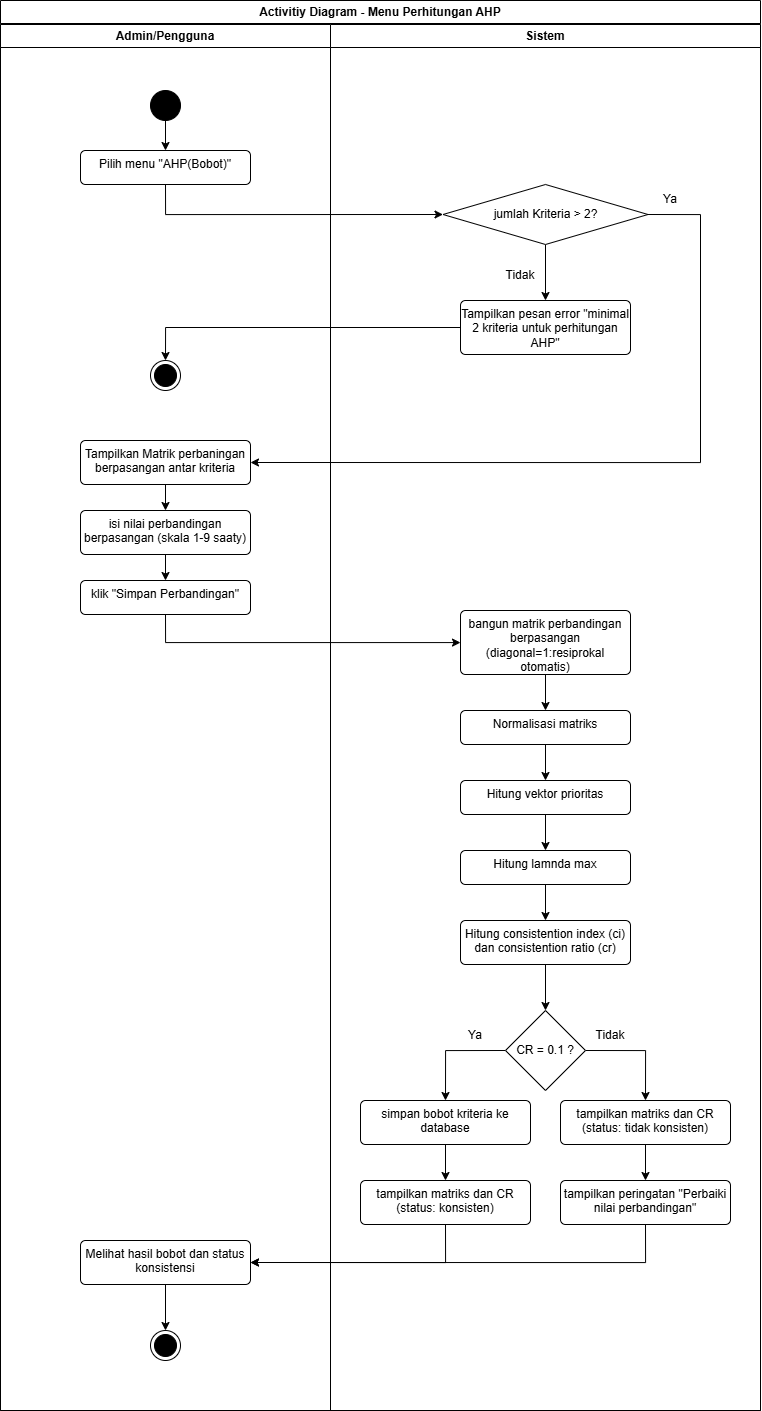

The diagram above was exported from draw.io. Its source (the exported page's mxGraphModel, read from the mxfile embedded in the PNG):
<mxGraphModel dx="1558" dy="865" grid="1" gridSize="10" guides="1" tooltips="1" connect="1" arrows="1" fold="1" page="1" pageScale="1" pageWidth="3300" pageHeight="4681" math="0" shadow="0">
  <root>
    <mxCell id="0" />
    <mxCell id="1" parent="0" />
    <mxCell id="b2xu-oVjxihalJ2KRKOn-1" parent="1" style="swimlane;whiteSpace=wrap;html=1;" value="Activitiy Diagram - Menu Perhitungan AHP" vertex="1">
      <mxGeometry height="1410" width="760" x="420" y="190" as="geometry" />
    </mxCell>
    <mxCell id="b2xu-oVjxihalJ2KRKOn-2" parent="b2xu-oVjxihalJ2KRKOn-1" style="swimlane;whiteSpace=wrap;html=1;" value="Admin/Pengguna" vertex="1">
      <mxGeometry height="1386" width="330" y="24" as="geometry" />
    </mxCell>
    <mxCell id="b2xu-oVjxihalJ2KRKOn-27" edge="1" parent="b2xu-oVjxihalJ2KRKOn-2" source="b2xu-oVjxihalJ2KRKOn-5" style="edgeStyle=orthogonalEdgeStyle;rounded=0;orthogonalLoop=1;jettySize=auto;html=1;exitX=0.5;exitY=1;exitDx=0;exitDy=0;entryX=0.5;entryY=0;entryDx=0;entryDy=0;" target="b2xu-oVjxihalJ2KRKOn-6">
      <mxGeometry relative="1" as="geometry" />
    </mxCell>
    <mxCell id="b2xu-oVjxihalJ2KRKOn-5" parent="b2xu-oVjxihalJ2KRKOn-2" style="ellipse;fillColor=strokeColor;html=1;" value="" vertex="1">
      <mxGeometry height="30" width="30" x="150" y="66" as="geometry" />
    </mxCell>
    <mxCell id="b2xu-oVjxihalJ2KRKOn-6" parent="b2xu-oVjxihalJ2KRKOn-2" style="html=1;align=center;verticalAlign=top;rounded=1;absoluteArcSize=1;arcSize=10;dashed=0;whiteSpace=wrap;" value="Pilih menu &quot;AHP(Bobot)&quot;" vertex="1">
      <mxGeometry height="34" width="170" x="80" y="126" as="geometry" />
    </mxCell>
    <mxCell id="b2xu-oVjxihalJ2KRKOn-10" parent="b2xu-oVjxihalJ2KRKOn-2" style="ellipse;html=1;shape=endState;fillColor=strokeColor;" value="" vertex="1">
      <mxGeometry height="30" width="30" x="150" y="336" as="geometry" />
    </mxCell>
    <mxCell id="b2xu-oVjxihalJ2KRKOn-32" edge="1" parent="b2xu-oVjxihalJ2KRKOn-2" source="b2xu-oVjxihalJ2KRKOn-11" style="edgeStyle=orthogonalEdgeStyle;rounded=0;orthogonalLoop=1;jettySize=auto;html=1;exitX=0.5;exitY=1;exitDx=0;exitDy=0;entryX=0.5;entryY=0;entryDx=0;entryDy=0;" target="b2xu-oVjxihalJ2KRKOn-12">
      <mxGeometry relative="1" as="geometry" />
    </mxCell>
    <mxCell id="b2xu-oVjxihalJ2KRKOn-11" parent="b2xu-oVjxihalJ2KRKOn-2" style="html=1;align=center;verticalAlign=top;rounded=1;absoluteArcSize=1;arcSize=10;dashed=0;whiteSpace=wrap;" value="Tampilkan Matrik perbaningan berpasangan antar kriteria" vertex="1">
      <mxGeometry height="44" width="170" x="80" y="416" as="geometry" />
    </mxCell>
    <mxCell id="b2xu-oVjxihalJ2KRKOn-33" edge="1" parent="b2xu-oVjxihalJ2KRKOn-2" source="b2xu-oVjxihalJ2KRKOn-12" style="edgeStyle=orthogonalEdgeStyle;rounded=0;orthogonalLoop=1;jettySize=auto;html=1;exitX=0.5;exitY=1;exitDx=0;exitDy=0;entryX=0.5;entryY=0;entryDx=0;entryDy=0;" target="b2xu-oVjxihalJ2KRKOn-13">
      <mxGeometry relative="1" as="geometry" />
    </mxCell>
    <mxCell id="b2xu-oVjxihalJ2KRKOn-12" parent="b2xu-oVjxihalJ2KRKOn-2" style="html=1;align=center;verticalAlign=top;rounded=1;absoluteArcSize=1;arcSize=10;dashed=0;whiteSpace=wrap;" value="isi nilai perbandingan berpasangan (skala 1-9 saaty)" vertex="1">
      <mxGeometry height="44" width="170" x="80" y="486" as="geometry" />
    </mxCell>
    <mxCell id="b2xu-oVjxihalJ2KRKOn-13" parent="b2xu-oVjxihalJ2KRKOn-2" style="html=1;align=center;verticalAlign=top;rounded=1;absoluteArcSize=1;arcSize=10;dashed=0;whiteSpace=wrap;" value="klik &quot;Simpan Perbandingan&quot;" vertex="1">
      <mxGeometry height="34" width="170" x="80" y="556" as="geometry" />
    </mxCell>
    <mxCell id="b2xu-oVjxihalJ2KRKOn-53" edge="1" parent="b2xu-oVjxihalJ2KRKOn-2" source="b2xu-oVjxihalJ2KRKOn-25" style="edgeStyle=orthogonalEdgeStyle;rounded=0;orthogonalLoop=1;jettySize=auto;html=1;exitX=0.5;exitY=1;exitDx=0;exitDy=0;entryX=0.5;entryY=0;entryDx=0;entryDy=0;" target="b2xu-oVjxihalJ2KRKOn-26">
      <mxGeometry relative="1" as="geometry" />
    </mxCell>
    <mxCell id="b2xu-oVjxihalJ2KRKOn-25" parent="b2xu-oVjxihalJ2KRKOn-2" style="html=1;align=center;verticalAlign=top;rounded=1;absoluteArcSize=1;arcSize=10;dashed=0;whiteSpace=wrap;" value="Melihat hasil bobot dan status konsistensi" vertex="1">
      <mxGeometry height="44" width="170" x="80" y="1216" as="geometry" />
    </mxCell>
    <mxCell id="b2xu-oVjxihalJ2KRKOn-26" parent="b2xu-oVjxihalJ2KRKOn-2" style="ellipse;html=1;shape=endState;fillColor=strokeColor;" value="" vertex="1">
      <mxGeometry height="30" width="30" x="150" y="1306" as="geometry" />
    </mxCell>
    <mxCell id="b2xu-oVjxihalJ2KRKOn-4" parent="b2xu-oVjxihalJ2KRKOn-1" style="swimlane;whiteSpace=wrap;html=1;" value="Sistem" vertex="1">
      <mxGeometry height="1386" width="430" x="330" y="24" as="geometry" />
    </mxCell>
    <mxCell id="b2xu-oVjxihalJ2KRKOn-29" edge="1" parent="b2xu-oVjxihalJ2KRKOn-4" source="b2xu-oVjxihalJ2KRKOn-7" style="edgeStyle=orthogonalEdgeStyle;rounded=0;orthogonalLoop=1;jettySize=auto;html=1;exitX=0.5;exitY=1;exitDx=0;exitDy=0;entryX=0.5;entryY=0;entryDx=0;entryDy=0;" target="b2xu-oVjxihalJ2KRKOn-9">
      <mxGeometry relative="1" as="geometry" />
    </mxCell>
    <mxCell id="b2xu-oVjxihalJ2KRKOn-7" parent="b2xu-oVjxihalJ2KRKOn-4" style="rhombus;whiteSpace=wrap;html=1;" value="jumlah Kriteria &amp;gt; 2?" vertex="1">
      <mxGeometry height="60" width="205" x="112.5" y="160" as="geometry" />
    </mxCell>
    <mxCell id="b2xu-oVjxihalJ2KRKOn-9" parent="b2xu-oVjxihalJ2KRKOn-4" style="html=1;align=center;verticalAlign=top;rounded=1;absoluteArcSize=1;arcSize=10;dashed=0;whiteSpace=wrap;" value="Tampilkan pesan error &quot;minimal 2 kriteria untuk perhitungan AHP&quot;" vertex="1">
      <mxGeometry height="54" width="170" x="130" y="276" as="geometry" />
    </mxCell>
    <mxCell id="b2xu-oVjxihalJ2KRKOn-35" edge="1" parent="b2xu-oVjxihalJ2KRKOn-4" source="b2xu-oVjxihalJ2KRKOn-14" style="edgeStyle=orthogonalEdgeStyle;rounded=0;orthogonalLoop=1;jettySize=auto;html=1;exitX=0.5;exitY=1;exitDx=0;exitDy=0;entryX=0.5;entryY=0;entryDx=0;entryDy=0;" target="b2xu-oVjxihalJ2KRKOn-16">
      <mxGeometry relative="1" as="geometry" />
    </mxCell>
    <mxCell id="b2xu-oVjxihalJ2KRKOn-14" parent="b2xu-oVjxihalJ2KRKOn-4" style="html=1;align=center;verticalAlign=top;rounded=1;absoluteArcSize=1;arcSize=10;dashed=0;whiteSpace=wrap;" value="bangun matrik perbandingan berpasangan (diagonal=1:resiprokal otomatis)" vertex="1">
      <mxGeometry height="64" width="170" x="130" y="586" as="geometry" />
    </mxCell>
    <mxCell id="b2xu-oVjxihalJ2KRKOn-36" edge="1" parent="b2xu-oVjxihalJ2KRKOn-4" source="b2xu-oVjxihalJ2KRKOn-16" style="edgeStyle=orthogonalEdgeStyle;rounded=0;orthogonalLoop=1;jettySize=auto;html=1;exitX=0.5;exitY=1;exitDx=0;exitDy=0;entryX=0.5;entryY=0;entryDx=0;entryDy=0;" target="b2xu-oVjxihalJ2KRKOn-17">
      <mxGeometry relative="1" as="geometry" />
    </mxCell>
    <mxCell id="b2xu-oVjxihalJ2KRKOn-16" parent="b2xu-oVjxihalJ2KRKOn-4" style="html=1;align=center;verticalAlign=top;rounded=1;absoluteArcSize=1;arcSize=10;dashed=0;whiteSpace=wrap;" value="Normalisasi matriks" vertex="1">
      <mxGeometry height="34" width="170" x="130" y="686" as="geometry" />
    </mxCell>
    <mxCell id="b2xu-oVjxihalJ2KRKOn-37" edge="1" parent="b2xu-oVjxihalJ2KRKOn-4" source="b2xu-oVjxihalJ2KRKOn-17" style="edgeStyle=orthogonalEdgeStyle;rounded=0;orthogonalLoop=1;jettySize=auto;html=1;exitX=0.5;exitY=1;exitDx=0;exitDy=0;entryX=0.5;entryY=0;entryDx=0;entryDy=0;" target="b2xu-oVjxihalJ2KRKOn-18">
      <mxGeometry relative="1" as="geometry" />
    </mxCell>
    <mxCell id="b2xu-oVjxihalJ2KRKOn-17" parent="b2xu-oVjxihalJ2KRKOn-4" style="html=1;align=center;verticalAlign=top;rounded=1;absoluteArcSize=1;arcSize=10;dashed=0;whiteSpace=wrap;" value="Hitung vektor prioritas" vertex="1">
      <mxGeometry height="34" width="170" x="130" y="756" as="geometry" />
    </mxCell>
    <mxCell id="b2xu-oVjxihalJ2KRKOn-39" edge="1" parent="b2xu-oVjxihalJ2KRKOn-4" source="b2xu-oVjxihalJ2KRKOn-18" style="edgeStyle=orthogonalEdgeStyle;rounded=0;orthogonalLoop=1;jettySize=auto;html=1;exitX=0.5;exitY=1;exitDx=0;exitDy=0;entryX=0.5;entryY=0;entryDx=0;entryDy=0;" target="b2xu-oVjxihalJ2KRKOn-19">
      <mxGeometry relative="1" as="geometry" />
    </mxCell>
    <mxCell id="b2xu-oVjxihalJ2KRKOn-18" parent="b2xu-oVjxihalJ2KRKOn-4" style="html=1;align=center;verticalAlign=top;rounded=1;absoluteArcSize=1;arcSize=10;dashed=0;whiteSpace=wrap;" value="Hitung lamnda max" vertex="1">
      <mxGeometry height="34" width="170" x="130" y="826" as="geometry" />
    </mxCell>
    <mxCell id="b2xu-oVjxihalJ2KRKOn-40" edge="1" parent="b2xu-oVjxihalJ2KRKOn-4" source="b2xu-oVjxihalJ2KRKOn-19" style="edgeStyle=orthogonalEdgeStyle;rounded=0;orthogonalLoop=1;jettySize=auto;html=1;exitX=0.5;exitY=1;exitDx=0;exitDy=0;entryX=0.5;entryY=0;entryDx=0;entryDy=0;" target="b2xu-oVjxihalJ2KRKOn-20">
      <mxGeometry relative="1" as="geometry" />
    </mxCell>
    <mxCell id="b2xu-oVjxihalJ2KRKOn-19" parent="b2xu-oVjxihalJ2KRKOn-4" style="html=1;align=center;verticalAlign=top;rounded=1;absoluteArcSize=1;arcSize=10;dashed=0;whiteSpace=wrap;" value="Hitung consistention index (ci) dan consistention ratio (cr)" vertex="1">
      <mxGeometry height="44" width="170" x="130" y="896" as="geometry" />
    </mxCell>
    <mxCell id="b2xu-oVjxihalJ2KRKOn-42" edge="1" parent="b2xu-oVjxihalJ2KRKOn-4" source="b2xu-oVjxihalJ2KRKOn-20" style="edgeStyle=orthogonalEdgeStyle;rounded=0;orthogonalLoop=1;jettySize=auto;html=1;exitX=1;exitY=0.5;exitDx=0;exitDy=0;entryX=0.5;entryY=0;entryDx=0;entryDy=0;" target="b2xu-oVjxihalJ2KRKOn-22">
      <mxGeometry relative="1" as="geometry" />
    </mxCell>
    <mxCell id="b2xu-oVjxihalJ2KRKOn-43" edge="1" parent="b2xu-oVjxihalJ2KRKOn-4" source="b2xu-oVjxihalJ2KRKOn-20" style="edgeStyle=orthogonalEdgeStyle;rounded=0;orthogonalLoop=1;jettySize=auto;html=1;exitX=0;exitY=0.5;exitDx=0;exitDy=0;entryX=0.5;entryY=0;entryDx=0;entryDy=0;" target="b2xu-oVjxihalJ2KRKOn-21">
      <mxGeometry relative="1" as="geometry" />
    </mxCell>
    <mxCell id="b2xu-oVjxihalJ2KRKOn-20" parent="b2xu-oVjxihalJ2KRKOn-4" style="rhombus;whiteSpace=wrap;html=1;" value="CR = 0.1 ?" vertex="1">
      <mxGeometry height="80" width="80" x="175" y="986" as="geometry" />
    </mxCell>
    <mxCell id="b2xu-oVjxihalJ2KRKOn-44" edge="1" parent="b2xu-oVjxihalJ2KRKOn-4" source="b2xu-oVjxihalJ2KRKOn-21" style="edgeStyle=orthogonalEdgeStyle;rounded=0;orthogonalLoop=1;jettySize=auto;html=1;exitX=0.5;exitY=1;exitDx=0;exitDy=0;entryX=0.5;entryY=0;entryDx=0;entryDy=0;" target="b2xu-oVjxihalJ2KRKOn-23">
      <mxGeometry relative="1" as="geometry" />
    </mxCell>
    <mxCell id="b2xu-oVjxihalJ2KRKOn-21" parent="b2xu-oVjxihalJ2KRKOn-4" style="html=1;align=center;verticalAlign=top;rounded=1;absoluteArcSize=1;arcSize=10;dashed=0;whiteSpace=wrap;" value="simpan bobot kriteria ke database" vertex="1">
      <mxGeometry height="44" width="170" x="30" y="1076" as="geometry" />
    </mxCell>
    <mxCell id="b2xu-oVjxihalJ2KRKOn-45" edge="1" parent="b2xu-oVjxihalJ2KRKOn-4" source="b2xu-oVjxihalJ2KRKOn-22" style="edgeStyle=orthogonalEdgeStyle;rounded=0;orthogonalLoop=1;jettySize=auto;html=1;exitX=0.5;exitY=1;exitDx=0;exitDy=0;entryX=0.5;entryY=0;entryDx=0;entryDy=0;" target="b2xu-oVjxihalJ2KRKOn-24">
      <mxGeometry relative="1" as="geometry" />
    </mxCell>
    <mxCell id="b2xu-oVjxihalJ2KRKOn-22" parent="b2xu-oVjxihalJ2KRKOn-4" style="html=1;align=center;verticalAlign=top;rounded=1;absoluteArcSize=1;arcSize=10;dashed=0;whiteSpace=wrap;" value="tampilkan matriks dan CR (status: tidak konsisten)" vertex="1">
      <mxGeometry height="44" width="170" x="230" y="1076" as="geometry" />
    </mxCell>
    <mxCell id="b2xu-oVjxihalJ2KRKOn-23" parent="b2xu-oVjxihalJ2KRKOn-4" style="html=1;align=center;verticalAlign=top;rounded=1;absoluteArcSize=1;arcSize=10;dashed=0;whiteSpace=wrap;" value="tampilkan matriks dan CR (status: konsisten)" vertex="1">
      <mxGeometry height="44" width="170" x="30" y="1156" as="geometry" />
    </mxCell>
    <mxCell id="b2xu-oVjxihalJ2KRKOn-24" parent="b2xu-oVjxihalJ2KRKOn-4" style="html=1;align=center;verticalAlign=top;rounded=1;absoluteArcSize=1;arcSize=10;dashed=0;whiteSpace=wrap;" value="tampilkan peringatan &quot;Perbaiki nilai perbandingan&quot;" vertex="1">
      <mxGeometry height="44" width="170" x="230" y="1156" as="geometry" />
    </mxCell>
    <mxCell id="b2xu-oVjxihalJ2KRKOn-49" parent="b2xu-oVjxihalJ2KRKOn-4" style="text;html=1;whiteSpace=wrap;strokeColor=none;fillColor=none;align=center;verticalAlign=middle;rounded=0;" value="Ya" vertex="1">
      <mxGeometry height="30" width="60" x="310" y="160" as="geometry" />
    </mxCell>
    <mxCell id="b2xu-oVjxihalJ2KRKOn-50" parent="b2xu-oVjxihalJ2KRKOn-4" style="text;html=1;whiteSpace=wrap;strokeColor=none;fillColor=none;align=center;verticalAlign=middle;rounded=0;" value="Tidak" vertex="1">
      <mxGeometry height="30" width="60" x="160" y="236" as="geometry" />
    </mxCell>
    <mxCell id="b2xu-oVjxihalJ2KRKOn-51" parent="b2xu-oVjxihalJ2KRKOn-4" style="text;html=1;whiteSpace=wrap;strokeColor=none;fillColor=none;align=center;verticalAlign=middle;rounded=0;" value="Tidak" vertex="1">
      <mxGeometry height="30" width="60" x="250" y="996" as="geometry" />
    </mxCell>
    <mxCell id="b2xu-oVjxihalJ2KRKOn-52" parent="b2xu-oVjxihalJ2KRKOn-4" style="text;html=1;whiteSpace=wrap;strokeColor=none;fillColor=none;align=center;verticalAlign=middle;rounded=0;" value="Ya" vertex="1">
      <mxGeometry height="30" width="60" x="115" y="996" as="geometry" />
    </mxCell>
    <mxCell id="b2xu-oVjxihalJ2KRKOn-28" edge="1" parent="b2xu-oVjxihalJ2KRKOn-1" source="b2xu-oVjxihalJ2KRKOn-6" style="edgeStyle=orthogonalEdgeStyle;rounded=0;orthogonalLoop=1;jettySize=auto;html=1;exitX=0.5;exitY=1;exitDx=0;exitDy=0;entryX=0;entryY=0.5;entryDx=0;entryDy=0;" target="b2xu-oVjxihalJ2KRKOn-7">
      <mxGeometry relative="1" as="geometry" />
    </mxCell>
    <mxCell id="b2xu-oVjxihalJ2KRKOn-30" edge="1" parent="b2xu-oVjxihalJ2KRKOn-1" source="b2xu-oVjxihalJ2KRKOn-9" style="edgeStyle=orthogonalEdgeStyle;rounded=0;orthogonalLoop=1;jettySize=auto;html=1;exitX=0;exitY=0.5;exitDx=0;exitDy=0;entryX=0.5;entryY=0;entryDx=0;entryDy=0;" target="b2xu-oVjxihalJ2KRKOn-10">
      <mxGeometry relative="1" as="geometry" />
    </mxCell>
    <mxCell id="b2xu-oVjxihalJ2KRKOn-31" edge="1" parent="b2xu-oVjxihalJ2KRKOn-1" source="b2xu-oVjxihalJ2KRKOn-7" style="edgeStyle=orthogonalEdgeStyle;rounded=0;orthogonalLoop=1;jettySize=auto;html=1;exitX=1;exitY=0.5;exitDx=0;exitDy=0;entryX=1;entryY=0.5;entryDx=0;entryDy=0;" target="b2xu-oVjxihalJ2KRKOn-11">
      <mxGeometry relative="1" as="geometry">
        <Array as="points">
          <mxPoint x="700" y="214" />
          <mxPoint x="700" y="462" />
        </Array>
      </mxGeometry>
    </mxCell>
    <mxCell id="b2xu-oVjxihalJ2KRKOn-38" edge="1" parent="b2xu-oVjxihalJ2KRKOn-1" source="b2xu-oVjxihalJ2KRKOn-13" style="edgeStyle=orthogonalEdgeStyle;rounded=0;orthogonalLoop=1;jettySize=auto;html=1;exitX=0.5;exitY=1;exitDx=0;exitDy=0;" target="b2xu-oVjxihalJ2KRKOn-14">
      <mxGeometry relative="1" as="geometry" />
    </mxCell>
    <mxCell id="b2xu-oVjxihalJ2KRKOn-46" edge="1" parent="b2xu-oVjxihalJ2KRKOn-1" source="b2xu-oVjxihalJ2KRKOn-23" style="edgeStyle=orthogonalEdgeStyle;rounded=0;orthogonalLoop=1;jettySize=auto;html=1;exitX=0.5;exitY=1;exitDx=0;exitDy=0;entryX=1;entryY=0.5;entryDx=0;entryDy=0;" target="b2xu-oVjxihalJ2KRKOn-25">
      <mxGeometry relative="1" as="geometry" />
    </mxCell>
    <mxCell id="b2xu-oVjxihalJ2KRKOn-48" edge="1" parent="b2xu-oVjxihalJ2KRKOn-1" source="b2xu-oVjxihalJ2KRKOn-24" style="edgeStyle=orthogonalEdgeStyle;rounded=0;orthogonalLoop=1;jettySize=auto;html=1;exitX=0.5;exitY=1;exitDx=0;exitDy=0;entryX=1;entryY=0.5;entryDx=0;entryDy=0;" target="b2xu-oVjxihalJ2KRKOn-25">
      <mxGeometry relative="1" as="geometry" />
    </mxCell>
  </root>
</mxGraphModel>